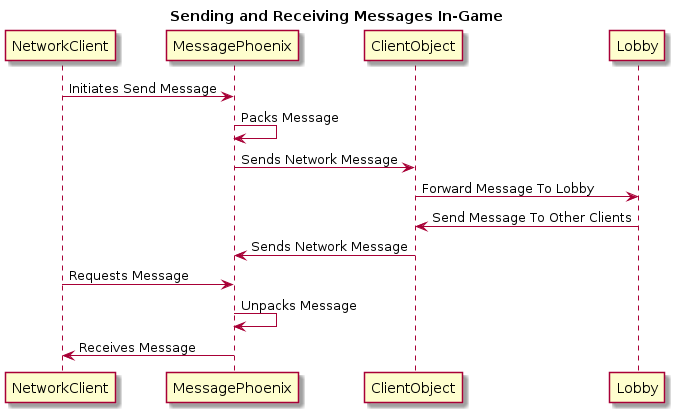

The diagram above was rendered by PlantUML. Its source (embedded in the PNG):
@startuml
title Sending and Receiving Messages In-Game

NetworkClient -> MessagePhoenix : Initiates Send Message
MessagePhoenix ->  MessagePhoenix: Packs Message
MessagePhoenix ->  ClientObject: Sends Network Message
ClientObject -> Lobby : Forward Message To Lobby

Lobby -> ClientObject : Send Message To Other Clients
ClientObject -> MessagePhoenix : Sends Network Message
NetworkClient -> MessagePhoenix : Requests Message
MessagePhoenix ->  MessagePhoenix: Unpacks Message
MessagePhoenix ->  NetworkClient: Receives Message

@enduml